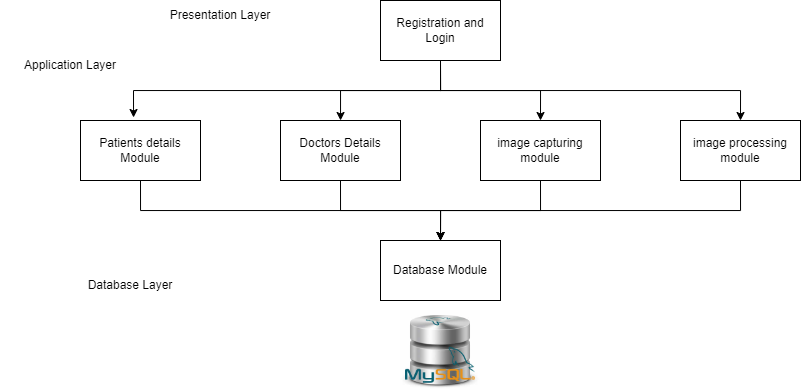

The diagram above was exported from draw.io. Its source (the exported page's mxGraphModel, read from the mxfile embedded in the PNG):
<mxGraphModel dx="1147" dy="683" grid="1" gridSize="10" guides="1" tooltips="1" connect="1" arrows="1" fold="1" page="1" pageScale="1" pageWidth="850" pageHeight="1100" math="0" shadow="0">
  <root>
    <mxCell id="0" />
    <mxCell id="1" parent="0" />
    <mxCell id="pFXbUNBglIh6ns5qTJXV-10" style="edgeStyle=orthogonalEdgeStyle;rounded=0;orthogonalLoop=1;jettySize=auto;html=1;exitX=0.5;exitY=1;exitDx=0;exitDy=0;entryX=0.442;entryY=-0.05;entryDx=0;entryDy=0;entryPerimeter=0;" edge="1" parent="1" source="pFXbUNBglIh6ns5qTJXV-1" target="pFXbUNBglIh6ns5qTJXV-2">
      <mxGeometry relative="1" as="geometry" />
    </mxCell>
    <mxCell id="pFXbUNBglIh6ns5qTJXV-11" style="edgeStyle=orthogonalEdgeStyle;rounded=0;orthogonalLoop=1;jettySize=auto;html=1;exitX=0.5;exitY=1;exitDx=0;exitDy=0;" edge="1" parent="1" source="pFXbUNBglIh6ns5qTJXV-1" target="pFXbUNBglIh6ns5qTJXV-3">
      <mxGeometry relative="1" as="geometry" />
    </mxCell>
    <mxCell id="pFXbUNBglIh6ns5qTJXV-12" style="edgeStyle=orthogonalEdgeStyle;rounded=0;orthogonalLoop=1;jettySize=auto;html=1;exitX=0.5;exitY=1;exitDx=0;exitDy=0;entryX=0.5;entryY=0;entryDx=0;entryDy=0;" edge="1" parent="1" source="pFXbUNBglIh6ns5qTJXV-1" target="pFXbUNBglIh6ns5qTJXV-4">
      <mxGeometry relative="1" as="geometry" />
    </mxCell>
    <mxCell id="pFXbUNBglIh6ns5qTJXV-13" style="edgeStyle=orthogonalEdgeStyle;rounded=0;orthogonalLoop=1;jettySize=auto;html=1;exitX=0.5;exitY=1;exitDx=0;exitDy=0;entryX=0.5;entryY=0;entryDx=0;entryDy=0;" edge="1" parent="1" source="pFXbUNBglIh6ns5qTJXV-1" target="pFXbUNBglIh6ns5qTJXV-5">
      <mxGeometry relative="1" as="geometry" />
    </mxCell>
    <mxCell id="pFXbUNBglIh6ns5qTJXV-1" value="Registration and Login" style="rounded=0;whiteSpace=wrap;html=1;" vertex="1" parent="1">
      <mxGeometry x="380" y="120" width="120" height="60" as="geometry" />
    </mxCell>
    <mxCell id="pFXbUNBglIh6ns5qTJXV-14" style="edgeStyle=orthogonalEdgeStyle;rounded=0;orthogonalLoop=1;jettySize=auto;html=1;exitX=0.5;exitY=1;exitDx=0;exitDy=0;" edge="1" parent="1" source="pFXbUNBglIh6ns5qTJXV-2" target="pFXbUNBglIh6ns5qTJXV-6">
      <mxGeometry relative="1" as="geometry" />
    </mxCell>
    <mxCell id="pFXbUNBglIh6ns5qTJXV-2" value="Patients details Module" style="rounded=0;whiteSpace=wrap;html=1;" vertex="1" parent="1">
      <mxGeometry x="80" y="240" width="120" height="60" as="geometry" />
    </mxCell>
    <mxCell id="pFXbUNBglIh6ns5qTJXV-15" style="edgeStyle=orthogonalEdgeStyle;rounded=0;orthogonalLoop=1;jettySize=auto;html=1;exitX=0.5;exitY=1;exitDx=0;exitDy=0;entryX=0.5;entryY=0;entryDx=0;entryDy=0;" edge="1" parent="1" source="pFXbUNBglIh6ns5qTJXV-3" target="pFXbUNBglIh6ns5qTJXV-6">
      <mxGeometry relative="1" as="geometry" />
    </mxCell>
    <mxCell id="pFXbUNBglIh6ns5qTJXV-3" value="Doctors Details Module" style="rounded=0;whiteSpace=wrap;html=1;" vertex="1" parent="1">
      <mxGeometry x="280" y="240" width="120" height="60" as="geometry" />
    </mxCell>
    <mxCell id="pFXbUNBglIh6ns5qTJXV-16" style="edgeStyle=orthogonalEdgeStyle;rounded=0;orthogonalLoop=1;jettySize=auto;html=1;exitX=0.5;exitY=1;exitDx=0;exitDy=0;" edge="1" parent="1" source="pFXbUNBglIh6ns5qTJXV-4">
      <mxGeometry relative="1" as="geometry">
        <mxPoint x="440" y="360" as="targetPoint" />
      </mxGeometry>
    </mxCell>
    <mxCell id="pFXbUNBglIh6ns5qTJXV-4" value="image capturing module" style="rounded=0;whiteSpace=wrap;html=1;" vertex="1" parent="1">
      <mxGeometry x="480" y="240" width="120" height="60" as="geometry" />
    </mxCell>
    <mxCell id="pFXbUNBglIh6ns5qTJXV-17" style="edgeStyle=orthogonalEdgeStyle;rounded=0;orthogonalLoop=1;jettySize=auto;html=1;exitX=0.5;exitY=1;exitDx=0;exitDy=0;" edge="1" parent="1" source="pFXbUNBglIh6ns5qTJXV-5">
      <mxGeometry relative="1" as="geometry">
        <mxPoint x="440" y="360" as="targetPoint" />
      </mxGeometry>
    </mxCell>
    <mxCell id="pFXbUNBglIh6ns5qTJXV-5" value="image processing module" style="rounded=0;whiteSpace=wrap;html=1;" vertex="1" parent="1">
      <mxGeometry x="680" y="240" width="120" height="60" as="geometry" />
    </mxCell>
    <mxCell id="pFXbUNBglIh6ns5qTJXV-6" value="Database Module" style="rounded=0;whiteSpace=wrap;html=1;" vertex="1" parent="1">
      <mxGeometry x="380" y="360" width="120" height="60" as="geometry" />
    </mxCell>
    <mxCell id="pFXbUNBglIh6ns5qTJXV-7" value="" style="shape=image;verticalLabelPosition=bottom;labelBackgroundColor=default;verticalAlign=top;aspect=fixed;imageAspect=0;image=data:image/jpeg,(base64 omitted: 9624 chars);" vertex="1" parent="1">
      <mxGeometry x="400" y="430" width="80" height="80" as="geometry" />
    </mxCell>
    <mxCell id="pFXbUNBglIh6ns5qTJXV-18" value="Presentation Layer" style="text;html=1;strokeColor=none;fillColor=none;align=center;verticalAlign=middle;whiteSpace=wrap;rounded=0;" vertex="1" parent="1">
      <mxGeometry x="150" y="120" width="140" height="30" as="geometry" />
    </mxCell>
    <mxCell id="pFXbUNBglIh6ns5qTJXV-19" value="Database Layer" style="text;html=1;strokeColor=none;fillColor=none;align=center;verticalAlign=middle;whiteSpace=wrap;rounded=0;" vertex="1" parent="1">
      <mxGeometry x="60" y="390" width="140" height="30" as="geometry" />
    </mxCell>
    <mxCell id="pFXbUNBglIh6ns5qTJXV-20" value="Application Layer" style="text;html=1;strokeColor=none;fillColor=none;align=center;verticalAlign=middle;whiteSpace=wrap;rounded=0;" vertex="1" parent="1">
      <mxGeometry y="170" width="140" height="30" as="geometry" />
    </mxCell>
  </root>
</mxGraphModel>